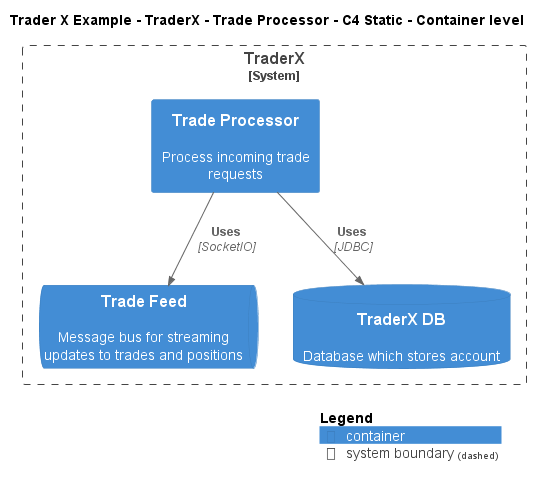

The diagram above was rendered by PlantUML. Its source (embedded in the PNG):
@startuml
!include ..\..\..\..\..\.c4s\C4_Container.puml

AddElementTag("c4interflow:lifecycle:new", $bgColor=green, $fontColor=#ffffff, $borderColor=green, $shadowing="False")
AddElementTag("c4interflow:lifecycle:changed", $bgColor=orange, $fontColor=#ffffff, $borderColor=orange, $shadowing="False")
AddElementTag("c4interflow:lifecycle:removed", $bgColor=red, $fontColor=#ffffff, $borderColor=red, $shadowing="False")

AddRelTag("c4interflow:lifecycle:new", $textColor=green, $lineColor=green)
AddRelTag("c4interflow:lifecycle:changed", $textColor=orange, $lineColor=orange)
AddRelTag("c4interflow:lifecycle:removed", $textColor=red, $lineColor=red)

SHOW_PERSON_PORTRAIT()
LAYOUT_TOP_DOWN()

skinparam linetype polyline

title Trader X Example - TraderX - Trade Processor - C4 Static - Container level


System_Boundary(TraderXExample.SoftwareSystems.TraderX, "TraderX") {
    Container(TraderXExample.SoftwareSystems.TraderX.Containers.TradeProcessor, "Trade Processor", "", "Process incoming trade requests")
    ContainerQueue(TraderXExample.SoftwareSystems.TraderX.Containers.TradeFeed, "Trade Feed", "", "Message bus for streaming updates to trades and positions")
    ContainerDb(TraderXExample.SoftwareSystems.TraderX.Containers.TraderXDB, "TraderX DB", "", "Database which stores account")
}

Rel(TraderXExample.SoftwareSystems.TraderX.Containers.TradeProcessor, TraderXExample.SoftwareSystems.TraderX.Containers.TradeFeed, "Uses", "SocketIO", $tags="protocol:socketio")
Rel(TraderXExample.SoftwareSystems.TraderX.Containers.TradeProcessor, TraderXExample.SoftwareSystems.TraderX.Containers.TraderXDB, "Uses", "JDBC", $tags="protocol:jdbc")


SHOW_LEGEND()
@enduml